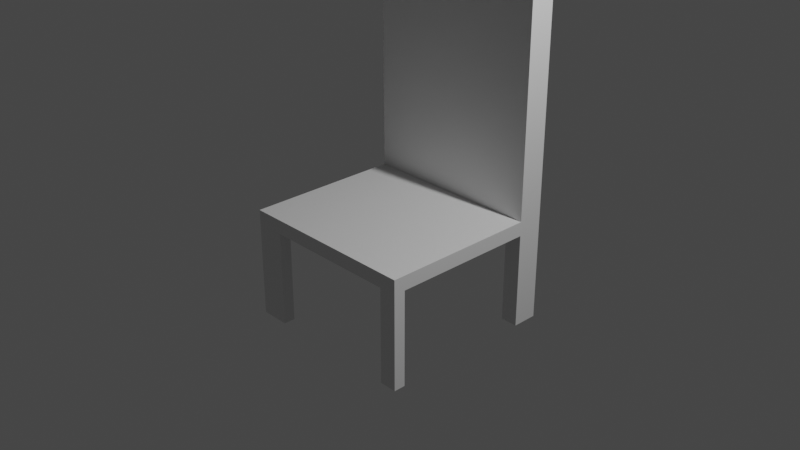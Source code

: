 # Source: chair-01.blend  (saved by Blender 2.80.75; exported with 4.5.12 LTS)
import bpy
from mathutils import Matrix  # noqa: F401  (used for matrix-valued properties, if any)

bpy.ops.wm.read_factory_settings(use_empty=True)
scene = bpy.context.scene
scene.name = 'Scene'

# ---- collections
col_collection = bpy.data.collections.new('Collection'); scene.collection.children.link(col_collection)

# ---- materials (node trees are filled in below, after node groups)
mat_material = bpy.data.materials.new('Material')
mat_material.alpha_threshold = 0.0
mat_material.use_transparent_shadow = False
mat_material.line_color = (0.0, 0.0, 0.0, 1.0)

# ---- material node trees
mat_material.use_nodes = True; mat_material.node_tree.nodes.clear()
_N = mat_material.node_tree.nodes; _L = mat_material.node_tree.links
n0 = _N.new('ShaderNodeOutputMaterial'); n0.name = 'Material Output'; n0.location = (300, 300)
n1 = _N.new('ShaderNodeBsdfPrincipled'); n1.name = 'Principled BSDF'; n1.location = (10, 300)
n1.distribution = 'GGX'
n1.subsurface_method = 'BURLEY'
n1.inputs[2].default_value = 0.4
n1.inputs[3].default_value = 1.45
n1.inputs[27].default_value = (0.0, 0.0, 0.0, 1.0)
n1.inputs[28].default_value = 1.0
_L.new(n1.outputs[0], n0.inputs[0])
n0.is_active_output = True

# ---- world
world_world = bpy.data.worlds.new('World'); scene.world = world_world
world_world.use_nodes = True; world_world.node_tree.nodes.clear()
_N = world_world.node_tree.nodes; _L = world_world.node_tree.links
n0 = _N.new('ShaderNodeOutputWorld'); n0.name = 'World Output'; n0.location = (300, 300)
n1 = _N.new('ShaderNodeBackground'); n1.name = 'Background'; n1.location = (10, 300)
n1.inputs[0].default_value = (0.05088, 0.05088, 0.05088, 1.0)
_L.new(n1.outputs[0], n0.inputs[0])
n0.is_active_output = True
world_world.color = (0.05088, 0.05088, 0.05088)
world_world.use_sun_shadow = False
world_world.sun_shadow_jitter_overblur = 0.0

# ---- cameras
cam_camera = bpy.data.cameras.new('Camera')
cam_camera.clip_end = 100.0
cam_camera.ortho_scale = 7.314

# ---- lights
light_light = bpy.data.lights.new('Light', 'POINT')
light_light.transmission_factor = 0.0
light_light.energy = 1000.0
light_light.shadow_soft_size = 0.1
light_light.shadow_maximum_resolution = 0.006
light_light.use_absolute_resolution = True

# ---- meshes
me_cube = bpy.data.meshes.new('Cube')
me_cube.from_pydata([(1.0, 1.0, 0.0779), (1.0, 1.0, -0.0779), (1.0, -1.0, 0.0779), (1.0, -1.0, -0.0779), (-1.0, 1.0, 0.0779), (-1.0, 1.0, -0.0779), (-1.0, -1.0, 0.0779), (-1.0, -1.0, -0.0779), (-1.0, 0.7178, -0.0779), (1.0, 0.7178, 0.0779), (-1.0, 0.7178, 0.0779), (1.0, 0.7178, -0.0779), (-1.0, -0.8725, -0.0779), (1.0, -0.8725, 0.0779), (-1.0, -0.8725, 0.0779), (1.0, -0.8725, -0.0779), (-0.6774, 1.0, -0.0779), (-0.6774, -1.0, 0.0779), (-0.6774, -1.0, -0.0779), (-0.6774, 1.0, 0.0779), (-0.6774, 0.7178, -0.0779), (-0.6774, 0.7178, 0.0779), (-0.6774, -0.8725, -0.0779), (-0.6774, -0.8725, 0.0779), (0.8105, -1.0, -0.0779), (0.8105, 1.0, 0.0779), (0.8105, 0.7178, 0.0779), (0.8105, -0.8725, 0.0779), (0.8105, 1.0, -0.0779), (0.8105, -1.0, 0.0779), (0.8105, 0.7178, -0.0779), (0.8105, -0.8725, -0.0779), (-1.0, -0.8725, -1.121), (-1.0, -1.0, -1.121), (-0.6774, 1.0, -1.121), (-1.0, 1.0, -1.121), (0.8105, -1.0, -1.121), (1.0, -1.0, -1.121), (-1.0, 0.7178, 1.121), (-1.0, 1.0, 1.121), (0.8105, 1.0, 1.121), (1.0, 1.0, 1.121), (1.0, 0.7178, -1.121), (1.0, 1.0, -1.121), (-1.0, 0.7178, -1.121), (1.0, 0.7178, 1.121), (-0.6774, 0.7178, -1.121), (0.8105, 0.7178, 1.121), (1.0, -0.8725, -1.121), (-0.6774, -0.8725, -1.121), (-0.6774, -1.0, -1.121), (-0.6774, 1.0, 1.121), (-0.6774, 0.7178, 1.121), (0.8105, 1.0, -1.121), (0.8105, 0.7178, -1.121), (0.8105, -0.8725, -1.121), (-1.0, 0.7178, 2.448), (-1.0, 1.0, 2.448), (0.8105, 1.0, 2.448), (1.0, 1.0, 2.448), (1.0, 0.7178, 2.448), (0.8105, 0.7178, 2.448), (-0.6774, 1.0, 2.448), (-0.6774, 0.7178, 2.448)], [], [(23, 14, 6, 17), (18, 17, 6, 7), (8, 10, 4, 5), (30, 28, 53, 54), (15, 13, 2, 3), (28, 25, 0, 1), (1, 0, 9, 11), (8, 5, 35, 44), (12, 14, 10, 8), (26, 9, 45, 47), (7, 6, 14, 12), (11, 9, 13, 15), (30, 11, 15, 31), (21, 10, 14, 23), (26, 21, 23, 27), (8, 20, 22, 12), (22, 18, 50, 49), (12, 22, 49, 32), (5, 4, 19, 16), (1, 11, 42, 43), (24, 29, 17, 18), (27, 23, 17, 29), (13, 27, 29, 2), (3, 2, 29, 24), (28, 1, 43, 53), (9, 26, 27, 13), (20, 30, 31, 22), (16, 28, 30, 20), (16, 19, 25, 28), (22, 31, 24, 18), (55, 48, 37, 36), (53, 43, 42, 54), (47, 45, 60, 61), (51, 39, 57, 62), (35, 34, 46, 44), (32, 49, 50, 33), (41, 40, 58, 59), (11, 30, 54, 42), (9, 0, 41, 45), (31, 15, 48, 55), (24, 31, 55, 36), (7, 12, 32, 33), (18, 7, 33, 50), (25, 19, 51, 40), (3, 24, 36, 37), (15, 3, 37, 48), (5, 16, 34, 35), (19, 4, 39, 51), (21, 26, 47, 52), (4, 10, 38, 39), (16, 20, 46, 34), (20, 8, 44, 46), (0, 25, 40, 41), (10, 21, 52, 38), (62, 57, 56, 63), (58, 62, 63, 61), (59, 58, 61, 60), (40, 51, 62, 58), (45, 41, 59, 60), (38, 52, 63, 56), (39, 38, 56, 57), (52, 47, 61, 63)])
_uv = me_cube.uv_layers.new(name='UVMap')
_uv.uv.foreach_set('vector', [0.5847, 0.2341, 0.625, 0.2341, 0.625, 0.25, 0.5847, 0.25, 0.375, 0.4597, 0.625, 0.4597, 0.625, 0.5, 0.375, 0.5, 0.375, 0.7147, 0.625, 0.7147, 0.625, 0.75, 0.375, 0.75, 0.6013, 0.7853, 0.6013, 0.75, 0.6013, 0.75, 0.6013, 0.7853, 0.125, 0.7341, 0.375, 0.7341, 0.375, 0.75, 0.125, 0.75, 0.625, 0.7263, 0.875, 0.7263, 0.875, 0.75, 0.625, 0.75, 0.125, 0.5, 0.375, 0.5, 0.375, 0.5353, 0.125, 0.5353, 0.375, 0.7147, 0.375, 0.75, 0.375, 0.75, 0.375, 0.7147, 0.375, 0.5159, 0.625, 0.5159, 0.625, 0.7147, 0.375, 0.7147, 0.3987, 0.03527, 0.375, 0.03527, 0.375, 0.03527, 0.3987, 0.03527, 0.375, 0.5, 0.625, 0.5, 0.625, 0.5159, 0.375, 0.5159, 0.125, 0.5353, 0.375, 0.5353, 0.375, 0.7341, 0.125, 0.7341, 0.6013, 0.7853, 0.625, 0.7853, 0.625, 0.9841, 0.6013, 0.9841, 0.5847, 0.03527, 0.625, 0.03527, 0.625, 0.2341, 0.5847, 0.2341, 0.3987, 0.03527, 0.5847, 0.03527, 0.5847, 0.2341, 0.3987, 0.2341, 0.375, 0.7853, 0.4153, 0.7853, 0.4153, 0.9841, 0.375, 0.9841, 0.4153, 0.9841, 0.4153, 1.0, 0.4153, 1.0, 0.4153, 0.9841, 0.375, 0.9841, 0.4153, 0.9841, 0.4153, 0.9841, 0.375, 0.9841, 0.625, 0.5, 0.875, 0.5, 0.875, 0.5403, 0.625, 0.5403, 0.125, 0.5, 0.125, 0.5353, 0.125, 0.5353, 0.125, 0.5, 0.375, 0.2737, 0.625, 0.2737, 0.625, 0.4597, 0.375, 0.4597, 0.3987, 0.2341, 0.5847, 0.2341, 0.5847, 0.25, 0.3987, 0.25, 0.375, 0.2341, 0.3987, 0.2341, 0.3987, 0.25, 0.375, 0.25, 0.375, 0.25, 0.625, 0.25, 0.625, 0.2737, 0.375, 0.2737, 0.625, 0.7263, 0.625, 0.75, 0.625, 0.75, 0.625, 0.7263, 0.375, 0.03527, 0.3987, 0.03527, 0.3987, 0.2341, 0.375, 0.2341, 0.4153, 0.7853, 0.6013, 0.7853, 0.6013, 0.9841, 0.4153, 0.9841, 0.4153, 0.75, 0.6013, 0.75, 0.6013, 0.7853, 0.4153, 0.7853, 0.625, 0.5403, 0.875, 0.5403, 0.875, 0.7263, 0.625, 0.7263, 0.4153, 0.9841, 0.6013, 0.9841, 0.6013, 1.0, 0.4153, 1.0, 0.6013, 0.9841, 0.625, 0.9841, 0.625, 1.0, 0.6013, 1.0, 0.6013, 0.75, 0.625, 0.75, 0.625, 0.7853, 0.6013, 0.7853, 0.3987, 0.03527, 0.375, 0.03527, 0.375, 0.03527, 0.3987, 0.03527, 0.875, 0.5403, 0.875, 0.5, 0.875, 0.5, 0.875, 0.5403, 0.375, 0.75, 0.4153, 0.75, 0.4153, 0.7853, 0.375, 0.7853, 0.375, 0.9841, 0.4153, 0.9841, 0.4153, 1.0, 0.375, 1.0, 0.875, 0.75, 0.875, 0.7263, 0.875, 0.7263, 0.875, 0.75, 0.625, 0.7853, 0.6013, 0.7853, 0.6013, 0.7853, 0.625, 0.7853, 0.375, 0.5353, 0.375, 0.5, 0.375, 0.5, 0.375, 0.5353, 0.6013, 0.9841, 0.625, 0.9841, 0.625, 0.9841, 0.6013, 0.9841, 0.6013, 1.0, 0.6013, 0.9841, 0.6013, 0.9841, 0.6013, 1.0, 0.375, 0.5, 0.375, 0.5159, 0.375, 0.5159, 0.375, 0.5, 0.375, 0.4597, 0.375, 0.5, 0.375, 0.5, 0.375, 0.4597, 0.875, 0.7263, 0.875, 0.5403, 0.875, 0.5403, 0.875, 0.7263, 0.375, 0.25, 0.375, 0.2737, 0.375, 0.2737, 0.375, 0.25, 0.125, 0.7341, 0.125, 0.75, 0.125, 0.75, 0.125, 0.7341, 0.625, 0.5, 0.625, 0.5403, 0.625, 0.5403, 0.625, 0.5, 0.875, 0.5403, 0.875, 0.5, 0.875, 0.5, 0.875, 0.5403, 0.5847, 0.03527, 0.3987, 0.03527, 0.3987, 0.03527, 0.5847, 0.03527, 0.625, 0.75, 0.625, 0.7147, 0.625, 0.7147, 0.625, 0.75, 0.4153, 0.75, 0.4153, 0.7853, 0.4153, 0.7853, 0.4153, 0.75, 0.4153, 0.7853, 0.375, 0.7853, 0.375, 0.7853, 0.4153, 0.7853, 0.875, 0.75, 0.875, 0.7263, 0.875, 0.7263, 0.875, 0.75, 0.625, 0.03527, 0.5847, 0.03527, 0.5847, 0.03527, 0.625, 0.03527, 0.5847, 0.0, 0.625, 0.0, 0.625, 0.03527, 0.5847, 0.03527, 0.3987, 0.0, 0.5847, 0.0, 0.5847, 0.03527, 0.3987, 0.03527, 0.375, 0.0, 0.3987, 0.0, 0.3987, 0.03527, 0.375, 0.03527, 0.875, 0.7263, 0.875, 0.5403, 0.875, 0.5403, 0.875, 0.7263, 0.375, 0.5353, 0.375, 0.5, 0.375, 0.5, 0.375, 0.5353, 0.625, 0.03527, 0.5847, 0.03527, 0.5847, 0.03527, 0.625, 0.03527, 0.625, 0.75, 0.625, 0.7147, 0.625, 0.7147, 0.625, 0.75, 0.5847, 0.03527, 0.3987, 0.03527, 0.3987, 0.03527, 0.5847, 0.03527])
me_cube.materials.append(mat_material)
me_cube.use_remesh_preserve_volume = False
me_cube.use_remesh_preserve_attributes = False
me_cube.use_mirror_vertex_groups = False
me_cube.update()

# ---- objects
ob_cube = bpy.data.objects.new('Cube', me_cube)
ob_light = bpy.data.objects.new('Light', light_light)
ob_camera = bpy.data.objects.new('Camera', cam_camera)

# ---- transforms, parenting, visibility, modifiers, constraints
ob_cube.location = (0.0, 0.0, 0.0)
ob_cube.lock_rotations_4d = False
ob_cube.empty_display_type = 'ARROWS'
ob_cube.lineart.crease_threshold = 0.0
ob_light.location = (4.076, 1.005, 5.904)
ob_light.rotation_euler = (0.6503, 0.05522, 1.866)
ob_light.lock_rotations_4d = False
ob_light.empty_display_type = 'ARROWS'
ob_light.color = (0.0, 0.0, 0.0, 0.0)
ob_light.lineart.crease_threshold = 0.0
ob_camera.location = (7.359, -6.926, 4.958)
ob_camera.rotation_euler = (1.109, 0.0, 0.8149)
ob_camera.lock_rotations_4d = False
ob_camera.empty_display_type = 'ARROWS'
ob_camera.color = (0.0, 0.0, 0.0, 0.0)
ob_camera.display_type = 'WIRE'
ob_camera.lineart.crease_threshold = 0.0

# ---- collection membership
col_collection.objects.link(ob_cube)
col_collection.objects.link(ob_light)
col_collection.objects.link(ob_camera)

# ---- scene / render settings (as saved in the file)
scene.camera = ob_camera
scene.frame_start = 1; scene.frame_end = 250; scene.frame_set(1)
scene.render.engine = 'BLENDER_EEVEE_NEXT'
scene.cycles.use_denoising = False
scene.cycles.samples = 128
scene.cycles.sampling_pattern = 'TABULATED_SOBOL'
scene.cycles.use_adaptive_sampling = False
scene.cycles.use_light_tree = False
scene.view_settings.view_transform = 'Filmic'
bpy.context.view_layer.update()
